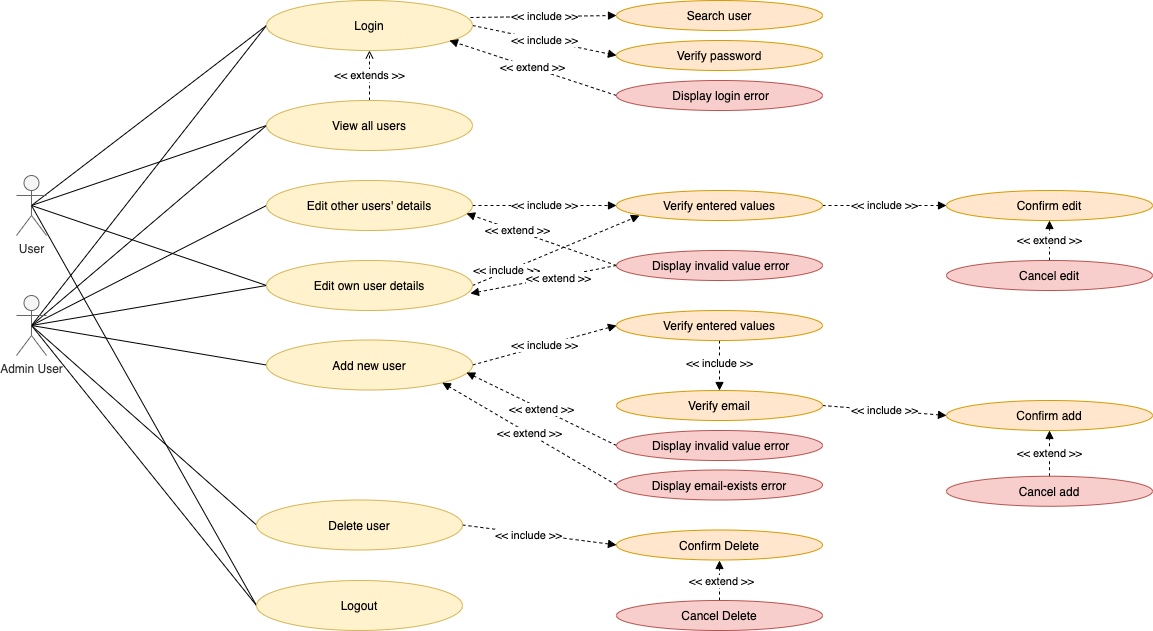

The diagram above was exported from draw.io. Its source (the exported page's mxGraphModel, read from the mxfile embedded in the PNG):
<mxGraphModel dx="1097" dy="657" grid="1" gridSize="10" guides="1" tooltips="1" connect="1" arrows="1" fold="1" page="1" pageScale="1" pageWidth="827" pageHeight="1169" math="0" shadow="0">
  <root>
    <mxCell id="0" />
    <mxCell id="1" parent="0" />
    <mxCell id="5" style="rounded=0;orthogonalLoop=1;jettySize=auto;html=1;exitX=0.5;exitY=0.5;exitDx=0;exitDy=0;exitPerimeter=0;entryX=0;entryY=0.5;entryDx=0;entryDy=0;endArrow=none;endFill=0;" edge="1" parent="1" source="2" target="4">
      <mxGeometry relative="1" as="geometry" />
    </mxCell>
    <mxCell id="16" style="rounded=0;orthogonalLoop=1;jettySize=auto;html=1;exitX=0.5;exitY=0.5;exitDx=0;exitDy=0;exitPerimeter=0;entryX=0;entryY=0.5;entryDx=0;entryDy=0;endArrow=none;endFill=0;" edge="1" parent="1" source="2" target="15">
      <mxGeometry relative="1" as="geometry" />
    </mxCell>
    <mxCell id="19" style="rounded=0;orthogonalLoop=1;jettySize=auto;html=1;exitX=0.5;exitY=0.5;exitDx=0;exitDy=0;exitPerimeter=0;entryX=0;entryY=0.5;entryDx=0;entryDy=0;endArrow=none;endFill=0;" edge="1" parent="1" source="2" target="17">
      <mxGeometry relative="1" as="geometry" />
    </mxCell>
    <mxCell id="23" style="edgeStyle=none;rounded=0;orthogonalLoop=1;jettySize=auto;html=1;exitX=0.5;exitY=0.5;exitDx=0;exitDy=0;exitPerimeter=0;entryX=0;entryY=0.5;entryDx=0;entryDy=0;endArrow=none;endFill=0;" edge="1" parent="1" source="2" target="22">
      <mxGeometry relative="1" as="geometry" />
    </mxCell>
    <mxCell id="57" style="edgeStyle=none;rounded=0;orthogonalLoop=1;jettySize=auto;html=1;exitX=0.5;exitY=0.5;exitDx=0;exitDy=0;exitPerimeter=0;endArrow=none;endFill=0;entryX=0;entryY=0.5;entryDx=0;entryDy=0;" edge="1" parent="1" source="2" target="47">
      <mxGeometry relative="1" as="geometry">
        <mxPoint x="367" y="545" as="targetPoint" />
      </mxGeometry>
    </mxCell>
    <mxCell id="59" style="edgeStyle=none;rounded=0;orthogonalLoop=1;jettySize=auto;html=1;exitX=0.5;exitY=0.5;exitDx=0;exitDy=0;exitPerimeter=0;entryX=0;entryY=0.5;entryDx=0;entryDy=0;endArrow=none;endFill=0;" edge="1" parent="1" source="2" target="48">
      <mxGeometry relative="1" as="geometry" />
    </mxCell>
    <mxCell id="2" value="Admin User" style="shape=umlActor;verticalLabelPosition=bottom;verticalAlign=top;html=1;outlineConnect=0;fillColor=#f5f5f5;strokeColor=#666666;fontColor=#333333;" vertex="1" parent="1">
      <mxGeometry x="120" y="475" width="30" height="60" as="geometry" />
    </mxCell>
    <mxCell id="6" style="rounded=0;orthogonalLoop=1;jettySize=auto;html=1;exitX=0.5;exitY=0.5;exitDx=0;exitDy=0;exitPerimeter=0;entryX=0;entryY=0.5;entryDx=0;entryDy=0;endArrow=none;endFill=0;" edge="1" parent="1" source="3" target="4">
      <mxGeometry relative="1" as="geometry" />
    </mxCell>
    <mxCell id="18" style="rounded=0;orthogonalLoop=1;jettySize=auto;html=1;exitX=0.5;exitY=0.5;exitDx=0;exitDy=0;exitPerimeter=0;entryX=0;entryY=0.5;entryDx=0;entryDy=0;endArrow=none;endFill=0;" edge="1" parent="1" source="3" target="17">
      <mxGeometry relative="1" as="geometry" />
    </mxCell>
    <mxCell id="21" style="edgeStyle=none;rounded=0;orthogonalLoop=1;jettySize=auto;html=1;exitX=0.5;exitY=0.5;exitDx=0;exitDy=0;exitPerimeter=0;entryX=0;entryY=0.5;entryDx=0;entryDy=0;endArrow=none;endFill=0;" edge="1" parent="1" source="3" target="15">
      <mxGeometry relative="1" as="geometry" />
    </mxCell>
    <mxCell id="3" value="User" style="shape=umlActor;verticalLabelPosition=bottom;verticalAlign=top;html=1;outlineConnect=0;fillColor=#f5f5f5;strokeColor=#666666;fontColor=#333333;" vertex="1" parent="1">
      <mxGeometry x="120" y="355" width="30" height="60" as="geometry" />
    </mxCell>
    <mxCell id="8" style="rounded=0;orthogonalLoop=1;jettySize=auto;html=1;exitX=0.99;exitY=0.34;exitDx=0;exitDy=0;entryX=0;entryY=0.5;entryDx=0;entryDy=0;endArrow=block;endFill=1;dashed=1;exitPerimeter=0;" edge="1" parent="1" source="4" target="7">
      <mxGeometry relative="1" as="geometry" />
    </mxCell>
    <mxCell id="9" value="&amp;lt;&amp;lt; include &amp;gt;&amp;gt;" style="edgeLabel;html=1;align=center;verticalAlign=middle;resizable=0;points=[];" vertex="1" connectable="0" parent="8">
      <mxGeometry x="0.0139" relative="1" as="geometry">
        <mxPoint as="offset" />
      </mxGeometry>
    </mxCell>
    <mxCell id="13" value="&amp;lt;&amp;lt; include &amp;gt;&amp;gt;" style="edgeStyle=none;rounded=0;orthogonalLoop=1;jettySize=auto;html=1;exitX=1;exitY=0.5;exitDx=0;exitDy=0;entryX=0;entryY=0.5;entryDx=0;entryDy=0;dashed=1;endArrow=block;endFill=1;" edge="1" parent="1" source="4" target="12">
      <mxGeometry relative="1" as="geometry" />
    </mxCell>
    <mxCell id="4" value="Login" style="ellipse;whiteSpace=wrap;html=1;fillColor=#fff2cc;strokeColor=#d6b656;" vertex="1" parent="1">
      <mxGeometry x="370" y="180" width="206" height="50" as="geometry" />
    </mxCell>
    <mxCell id="7" value="Search user" style="ellipse;whiteSpace=wrap;html=1;fillColor=#ffe6cc;strokeColor=#d79b00;" vertex="1" parent="1">
      <mxGeometry x="720" y="180" width="206" height="30" as="geometry" />
    </mxCell>
    <mxCell id="11" value="&amp;lt;&amp;lt; extend &amp;gt;&amp;gt;" style="edgeStyle=none;rounded=0;orthogonalLoop=1;jettySize=auto;html=1;exitX=0;exitY=0.5;exitDx=0;exitDy=0;entryX=0.888;entryY=0.8;entryDx=0;entryDy=0;dashed=1;endArrow=block;endFill=1;entryPerimeter=0;" edge="1" parent="1" source="10" target="4">
      <mxGeometry relative="1" as="geometry" />
    </mxCell>
    <mxCell id="10" value="&amp;nbsp;Display login error" style="ellipse;whiteSpace=wrap;html=1;fillColor=#f8cecc;strokeColor=#b85450;" vertex="1" parent="1">
      <mxGeometry x="720" y="260" width="206" height="30" as="geometry" />
    </mxCell>
    <mxCell id="12" value="Verify password" style="ellipse;whiteSpace=wrap;html=1;fillColor=#ffe6cc;strokeColor=#d79b00;" vertex="1" parent="1">
      <mxGeometry x="720" y="220" width="206" height="30" as="geometry" />
    </mxCell>
    <mxCell id="20" value="&amp;lt;&amp;lt; extends &amp;gt;&amp;gt;" style="edgeStyle=none;rounded=0;orthogonalLoop=1;jettySize=auto;html=1;exitX=0.5;exitY=0;exitDx=0;exitDy=0;entryX=0.5;entryY=1;entryDx=0;entryDy=0;endArrow=open;endFill=0;dashed=1;" edge="1" parent="1" source="15" target="4">
      <mxGeometry relative="1" as="geometry" />
    </mxCell>
    <mxCell id="15" value="View all users" style="ellipse;whiteSpace=wrap;html=1;fillColor=#fff2cc;strokeColor=#d6b656;" vertex="1" parent="1">
      <mxGeometry x="370" y="280" width="206" height="50" as="geometry" />
    </mxCell>
    <mxCell id="54" style="edgeStyle=none;rounded=0;orthogonalLoop=1;jettySize=auto;html=1;exitX=1;exitY=0.5;exitDx=0;exitDy=0;entryX=0.112;entryY=0.833;entryDx=0;entryDy=0;entryPerimeter=0;dashed=1;endArrow=block;endFill=1;" edge="1" parent="1" source="17" target="49">
      <mxGeometry relative="1" as="geometry" />
    </mxCell>
    <mxCell id="55" value="&amp;lt;&amp;lt; include &amp;gt;&amp;gt;" style="edgeLabel;html=1;align=center;verticalAlign=middle;resizable=0;points=[];" vertex="1" connectable="0" parent="54">
      <mxGeometry x="-0.6696" y="2" relative="1" as="geometry">
        <mxPoint x="7" y="-2" as="offset" />
      </mxGeometry>
    </mxCell>
    <mxCell id="17" value="Edit own user details" style="ellipse;whiteSpace=wrap;html=1;fillColor=#fff2cc;strokeColor=#d6b656;" vertex="1" parent="1">
      <mxGeometry x="370" y="440" width="206" height="50" as="geometry" />
    </mxCell>
    <mxCell id="51" value="&amp;lt;&amp;lt; include &amp;gt;&amp;gt;" style="edgeStyle=none;rounded=0;orthogonalLoop=1;jettySize=auto;html=1;exitX=1;exitY=0.5;exitDx=0;exitDy=0;entryX=0;entryY=0.5;entryDx=0;entryDy=0;dashed=1;endArrow=block;endFill=1;" edge="1" parent="1" source="22" target="49">
      <mxGeometry relative="1" as="geometry" />
    </mxCell>
    <mxCell id="22" value="Edit other users' details" style="ellipse;whiteSpace=wrap;html=1;fillColor=#fff2cc;strokeColor=#d6b656;" vertex="1" parent="1">
      <mxGeometry x="370" y="360" width="206" height="50" as="geometry" />
    </mxCell>
    <mxCell id="97" value="&amp;lt;&amp;lt; include &amp;gt;&amp;gt;" style="edgeStyle=none;rounded=0;orthogonalLoop=1;jettySize=auto;html=1;exitX=1;exitY=0.5;exitDx=0;exitDy=0;entryX=0;entryY=0.5;entryDx=0;entryDy=0;endArrow=block;endFill=1;dashed=1;" edge="1" parent="1" source="47" target="96">
      <mxGeometry relative="1" as="geometry" />
    </mxCell>
    <mxCell id="47" value="Add new user" style="ellipse;whiteSpace=wrap;html=1;fillColor=#fff2cc;strokeColor=#d6b656;" vertex="1" parent="1">
      <mxGeometry x="370" y="519.5" width="206" height="50" as="geometry" />
    </mxCell>
    <mxCell id="67" style="edgeStyle=none;rounded=0;orthogonalLoop=1;jettySize=auto;html=1;exitX=1;exitY=0.5;exitDx=0;exitDy=0;entryX=0;entryY=0.5;entryDx=0;entryDy=0;dashed=1;endArrow=block;endFill=1;" edge="1" parent="1" source="48" target="66">
      <mxGeometry relative="1" as="geometry" />
    </mxCell>
    <mxCell id="68" value="&amp;lt;&amp;lt; include &amp;gt;&amp;gt;" style="edgeLabel;html=1;align=center;verticalAlign=middle;resizable=0;points=[];" vertex="1" connectable="0" parent="67">
      <mxGeometry x="-0.1528" relative="1" as="geometry">
        <mxPoint y="1" as="offset" />
      </mxGeometry>
    </mxCell>
    <mxCell id="48" value="Delete user" style="ellipse;whiteSpace=wrap;html=1;fillColor=#fff2cc;strokeColor=#d6b656;" vertex="1" parent="1">
      <mxGeometry x="360" y="679.5" width="206" height="50" as="geometry" />
    </mxCell>
    <mxCell id="85" value="&amp;lt;&amp;lt; include &amp;gt;&amp;gt;" style="edgeStyle=none;rounded=0;orthogonalLoop=1;jettySize=auto;html=1;exitX=1;exitY=0.5;exitDx=0;exitDy=0;entryX=0;entryY=0.5;entryDx=0;entryDy=0;dashed=1;endArrow=block;endFill=1;" edge="1" parent="1" source="49" target="69">
      <mxGeometry relative="1" as="geometry" />
    </mxCell>
    <mxCell id="49" value="Verify entered values" style="ellipse;whiteSpace=wrap;html=1;fillColor=#ffe6cc;strokeColor=#d79b00;" vertex="1" parent="1">
      <mxGeometry x="720" y="370" width="206" height="30" as="geometry" />
    </mxCell>
    <mxCell id="52" style="edgeStyle=none;rounded=0;orthogonalLoop=1;jettySize=auto;html=1;exitX=0;exitY=0.5;exitDx=0;exitDy=0;entryX=0.971;entryY=0.66;entryDx=0;entryDy=0;entryPerimeter=0;dashed=1;endArrow=block;endFill=1;" edge="1" parent="1" source="50" target="22">
      <mxGeometry relative="1" as="geometry" />
    </mxCell>
    <mxCell id="53" value="&amp;lt;&amp;lt; extend &amp;gt;&amp;gt;" style="edgeLabel;html=1;align=center;verticalAlign=middle;resizable=0;points=[];" vertex="1" connectable="0" parent="52">
      <mxGeometry x="0.2135" relative="1" as="geometry">
        <mxPoint x="-9" y="-4" as="offset" />
      </mxGeometry>
    </mxCell>
    <mxCell id="56" value="&amp;lt;&amp;lt; extend &amp;gt;&amp;gt;" style="edgeStyle=none;rounded=0;orthogonalLoop=1;jettySize=auto;html=1;exitX=0;exitY=0.5;exitDx=0;exitDy=0;entryX=0.99;entryY=0.66;entryDx=0;entryDy=0;entryPerimeter=0;dashed=1;endArrow=block;endFill=1;" edge="1" parent="1" source="50" target="17">
      <mxGeometry x="-0.2009" y="2" relative="1" as="geometry">
        <mxPoint as="offset" />
      </mxGeometry>
    </mxCell>
    <mxCell id="50" value="&amp;nbsp;Display invalid value error" style="ellipse;whiteSpace=wrap;html=1;fillColor=#f8cecc;strokeColor=#b85450;" vertex="1" parent="1">
      <mxGeometry x="720" y="430" width="206" height="30" as="geometry" />
    </mxCell>
    <mxCell id="84" value="&amp;lt;&amp;lt; include &amp;gt;&amp;gt;" style="edgeStyle=none;rounded=0;orthogonalLoop=1;jettySize=auto;html=1;exitX=1;exitY=0.5;exitDx=0;exitDy=0;entryX=0;entryY=0.5;entryDx=0;entryDy=0;dashed=1;endArrow=block;endFill=1;" edge="1" parent="1" source="61" target="75">
      <mxGeometry relative="1" as="geometry" />
    </mxCell>
    <mxCell id="61" value="Verify email" style="ellipse;whiteSpace=wrap;html=1;fillColor=#ffe6cc;strokeColor=#d79b00;" vertex="1" parent="1">
      <mxGeometry x="720" y="570" width="206" height="30" as="geometry" />
    </mxCell>
    <mxCell id="65" value="&amp;lt;&amp;lt; extend &amp;gt;&amp;gt;" style="edgeStyle=none;rounded=0;orthogonalLoop=1;jettySize=auto;html=1;exitX=0;exitY=0.5;exitDx=0;exitDy=0;entryX=1;entryY=1;entryDx=0;entryDy=0;dashed=1;endArrow=block;endFill=1;" edge="1" parent="1" source="62" target="47">
      <mxGeometry relative="1" as="geometry" />
    </mxCell>
    <mxCell id="62" value="Display email-exists error" style="ellipse;whiteSpace=wrap;html=1;fillColor=#f8cecc;strokeColor=#b85450;" vertex="1" parent="1">
      <mxGeometry x="720" y="649.5" width="206" height="30" as="geometry" />
    </mxCell>
    <mxCell id="66" value="Confirm Delete" style="ellipse;whiteSpace=wrap;html=1;fillColor=#ffe6cc;strokeColor=#d79b00;" vertex="1" parent="1">
      <mxGeometry x="720" y="709.5" width="206" height="30" as="geometry" />
    </mxCell>
    <mxCell id="69" value="Confirm edit" style="ellipse;whiteSpace=wrap;html=1;fillColor=#ffe6cc;strokeColor=#d79b00;" vertex="1" parent="1">
      <mxGeometry x="1050" y="370" width="206" height="30" as="geometry" />
    </mxCell>
    <mxCell id="89" value="&amp;lt;&amp;lt; extend &amp;gt;&amp;gt;" style="edgeStyle=none;rounded=0;orthogonalLoop=1;jettySize=auto;html=1;exitX=0.5;exitY=0;exitDx=0;exitDy=0;entryX=0.5;entryY=1;entryDx=0;entryDy=0;dashed=1;endArrow=block;endFill=1;" edge="1" parent="1" source="71" target="69">
      <mxGeometry relative="1" as="geometry" />
    </mxCell>
    <mxCell id="71" value="Cancel edit" style="ellipse;whiteSpace=wrap;html=1;fillColor=#f8cecc;strokeColor=#b85450;" vertex="1" parent="1">
      <mxGeometry x="1050" y="440" width="206" height="30" as="geometry" />
    </mxCell>
    <mxCell id="86" style="edgeStyle=none;rounded=0;orthogonalLoop=1;jettySize=auto;html=1;exitX=0.5;exitY=0;exitDx=0;exitDy=0;dashed=1;endArrow=block;endFill=1;" edge="1" parent="1" source="73">
      <mxGeometry relative="1" as="geometry">
        <mxPoint x="823" y="740" as="targetPoint" />
      </mxGeometry>
    </mxCell>
    <mxCell id="87" value="&amp;lt;&amp;lt; extend &amp;gt;&amp;gt;" style="edgeLabel;html=1;align=center;verticalAlign=middle;resizable=0;points=[];" vertex="1" connectable="0" parent="86">
      <mxGeometry y="-1" relative="1" as="geometry">
        <mxPoint as="offset" />
      </mxGeometry>
    </mxCell>
    <mxCell id="73" value="Cancel Delete" style="ellipse;whiteSpace=wrap;html=1;fillColor=#f8cecc;strokeColor=#b85450;" vertex="1" parent="1">
      <mxGeometry x="720" y="780" width="206" height="30" as="geometry" />
    </mxCell>
    <mxCell id="75" value="Confirm add" style="ellipse;whiteSpace=wrap;html=1;fillColor=#ffe6cc;strokeColor=#d79b00;" vertex="1" parent="1">
      <mxGeometry x="1050" y="580" width="206" height="30" as="geometry" />
    </mxCell>
    <mxCell id="88" value="&amp;lt;&amp;lt; extend &amp;gt;&amp;gt;" style="edgeStyle=none;rounded=0;orthogonalLoop=1;jettySize=auto;html=1;exitX=0.5;exitY=0;exitDx=0;exitDy=0;entryX=0.5;entryY=1;entryDx=0;entryDy=0;dashed=1;endArrow=block;endFill=1;" edge="1" parent="1" source="76" target="75">
      <mxGeometry relative="1" as="geometry" />
    </mxCell>
    <mxCell id="76" value="Cancel add" style="ellipse;whiteSpace=wrap;html=1;fillColor=#f8cecc;strokeColor=#b85450;" vertex="1" parent="1">
      <mxGeometry x="1050" y="655.75" width="206" height="30" as="geometry" />
    </mxCell>
    <mxCell id="91" style="edgeStyle=none;rounded=0;orthogonalLoop=1;jettySize=auto;html=1;exitX=0;exitY=0.5;exitDx=0;exitDy=0;entryX=0.5;entryY=0.5;entryDx=0;entryDy=0;entryPerimeter=0;endArrow=none;endFill=0;" edge="1" parent="1" source="90" target="2">
      <mxGeometry relative="1" as="geometry" />
    </mxCell>
    <mxCell id="92" style="edgeStyle=none;rounded=0;orthogonalLoop=1;jettySize=auto;html=1;exitX=0;exitY=0.5;exitDx=0;exitDy=0;entryX=0.5;entryY=0.5;entryDx=0;entryDy=0;entryPerimeter=0;endArrow=none;endFill=0;" edge="1" parent="1" source="90" target="3">
      <mxGeometry relative="1" as="geometry" />
    </mxCell>
    <mxCell id="90" value="Logout" style="ellipse;whiteSpace=wrap;html=1;fillColor=#fff2cc;strokeColor=#d6b656;" vertex="1" parent="1">
      <mxGeometry x="360" y="760" width="206" height="50" as="geometry" />
    </mxCell>
    <mxCell id="98" style="edgeStyle=none;rounded=0;orthogonalLoop=1;jettySize=auto;html=1;exitX=0.5;exitY=1;exitDx=0;exitDy=0;entryX=0.5;entryY=0;entryDx=0;entryDy=0;dashed=1;endArrow=block;endFill=1;" edge="1" parent="1" source="96" target="61">
      <mxGeometry relative="1" as="geometry" />
    </mxCell>
    <mxCell id="99" value="&amp;lt;&amp;lt; include &amp;gt;&amp;gt;" style="edgeLabel;html=1;align=center;verticalAlign=middle;resizable=0;points=[];" vertex="1" connectable="0" parent="98">
      <mxGeometry x="-0.12" y="-1" relative="1" as="geometry">
        <mxPoint as="offset" />
      </mxGeometry>
    </mxCell>
    <mxCell id="96" value="Verify entered values" style="ellipse;whiteSpace=wrap;html=1;fillColor=#ffe6cc;strokeColor=#d79b00;" vertex="1" parent="1">
      <mxGeometry x="720" y="490" width="206" height="30" as="geometry" />
    </mxCell>
    <mxCell id="101" value="&amp;lt;&amp;lt; extend &amp;gt;&amp;gt;" style="edgeStyle=none;rounded=0;orthogonalLoop=1;jettySize=auto;html=1;exitX=0;exitY=0.5;exitDx=0;exitDy=0;entryX=0.971;entryY=0.65;entryDx=0;entryDy=0;entryPerimeter=0;dashed=1;endArrow=block;endFill=1;" edge="1" parent="1" source="100" target="47">
      <mxGeometry relative="1" as="geometry" />
    </mxCell>
    <mxCell id="100" value="&amp;nbsp;Display invalid value error" style="ellipse;whiteSpace=wrap;html=1;fillColor=#f8cecc;strokeColor=#b85450;" vertex="1" parent="1">
      <mxGeometry x="720" y="610" width="206" height="30" as="geometry" />
    </mxCell>
  </root>
</mxGraphModel>